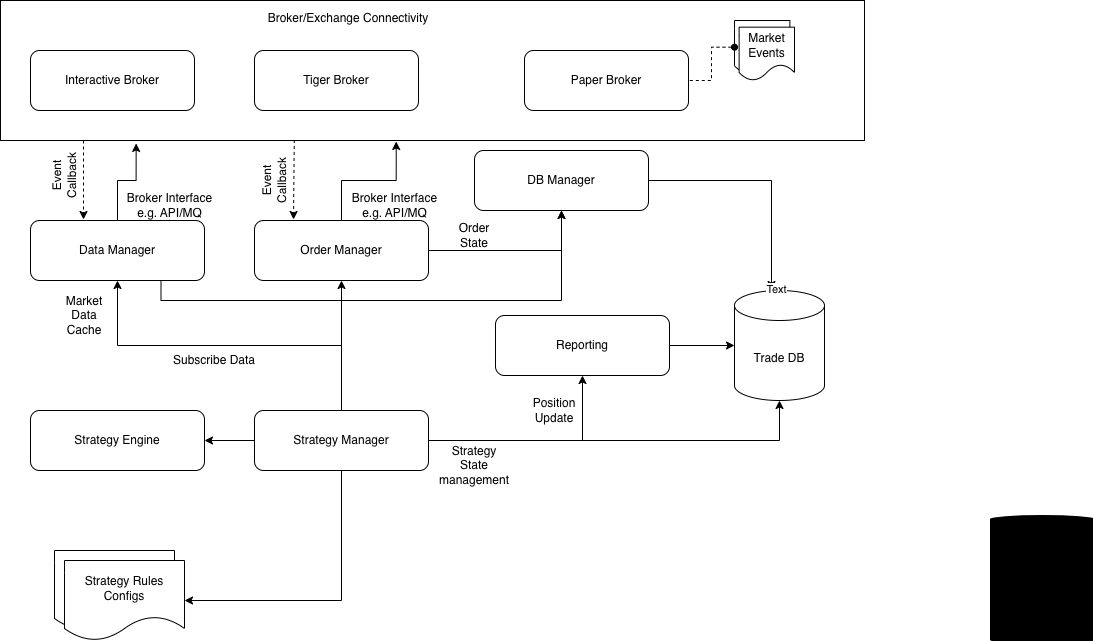

The diagram above was exported from draw.io. Its source (the exported page's mxGraphModel, read from the mxfile embedded in the PNG):
<mxGraphModel dx="1172" dy="617" grid="1" gridSize="10" guides="1" tooltips="1" connect="1" arrows="1" fold="1" page="1" pageScale="1" pageWidth="850" pageHeight="1100" math="0" shadow="0">
  <root>
    <mxCell id="0" />
    <mxCell id="1" parent="0" />
    <mxCell id="gH060zT0cjDnTpsmvHMl-9" value="Trade DB" style="html=1;overflow=block;blockSpacing=1;whiteSpace=wrap;shape=cylinder3;size=4;anchorPointDirection=0;boundedLbl=1;fontSize=16.7;fontFamily=Liberation Serif;spacing=3.8;strokeColor=#unset;rounded=1;absoluteArcSize=1;arcSize=9;fillColor=#unset;strokeWidth=NaN;lucidId=M_t0chuwQ.._;" parent="1" vertex="1">
      <mxGeometry x="1056" y="565" width="105" height="129" as="geometry" />
    </mxCell>
    <mxCell id="gH060zT0cjDnTpsmvHMl-26" value="" style="rounded=0;whiteSpace=wrap;html=1;" parent="1" vertex="1">
      <mxGeometry x="66" y="50" width="864" height="140" as="geometry" />
    </mxCell>
    <mxCell id="gH060zT0cjDnTpsmvHMl-28" value="Interactive Broker" style="rounded=1;whiteSpace=wrap;html=1;" parent="1" vertex="1">
      <mxGeometry x="96" y="100" width="164" height="60" as="geometry" />
    </mxCell>
    <mxCell id="gH060zT0cjDnTpsmvHMl-29" value="Tiger Broker" style="rounded=1;whiteSpace=wrap;html=1;" parent="1" vertex="1">
      <mxGeometry x="320" y="100" width="164" height="60" as="geometry" />
    </mxCell>
    <mxCell id="gH060zT0cjDnTpsmvHMl-30" value="Paper Broker" style="rounded=1;whiteSpace=wrap;html=1;" parent="1" vertex="1">
      <mxGeometry x="590" y="100" width="164" height="60" as="geometry" />
    </mxCell>
    <mxCell id="QoeAha5m4bP9DmihcMlJ-18" style="edgeStyle=orthogonalEdgeStyle;rounded=0;orthogonalLoop=1;jettySize=auto;html=1;exitX=0.75;exitY=1;exitDx=0;exitDy=0;entryX=0.5;entryY=1;entryDx=0;entryDy=0;" edge="1" parent="1" source="gH060zT0cjDnTpsmvHMl-31" target="QoeAha5m4bP9DmihcMlJ-16">
      <mxGeometry relative="1" as="geometry">
        <mxPoint x="630" y="270" as="targetPoint" />
      </mxGeometry>
    </mxCell>
    <mxCell id="gH060zT0cjDnTpsmvHMl-31" value="Data Manager" style="rounded=1;whiteSpace=wrap;html=1;" parent="1" vertex="1">
      <mxGeometry x="96" y="270" width="174" height="60" as="geometry" />
    </mxCell>
    <mxCell id="QoeAha5m4bP9DmihcMlJ-17" style="edgeStyle=orthogonalEdgeStyle;rounded=0;orthogonalLoop=1;jettySize=auto;html=1;exitX=1;exitY=0.5;exitDx=0;exitDy=0;" edge="1" parent="1" source="gH060zT0cjDnTpsmvHMl-32" target="QoeAha5m4bP9DmihcMlJ-16">
      <mxGeometry relative="1" as="geometry" />
    </mxCell>
    <mxCell id="gH060zT0cjDnTpsmvHMl-32" value="Order Manager" style="rounded=1;whiteSpace=wrap;html=1;" parent="1" vertex="1">
      <mxGeometry x="320" y="270" width="174" height="60" as="geometry" />
    </mxCell>
    <mxCell id="gH060zT0cjDnTpsmvHMl-33" value="Reporting" style="rounded=1;whiteSpace=wrap;html=1;" parent="1" vertex="1">
      <mxGeometry x="561" y="365" width="174" height="60" as="geometry" />
    </mxCell>
    <mxCell id="gH060zT0cjDnTpsmvHMl-34" value="Trade DB" style="shape=cylinder3;whiteSpace=wrap;html=1;boundedLbl=1;backgroundOutline=1;size=15;" parent="1" vertex="1">
      <mxGeometry x="800" y="340" width="90" height="110" as="geometry" />
    </mxCell>
    <mxCell id="gH060zT0cjDnTpsmvHMl-35" value="Broker Interface&lt;div&gt;e.g. API/MQ&lt;/div&gt;" style="text;html=1;whiteSpace=wrap;strokeColor=none;fillColor=none;align=center;verticalAlign=middle;rounded=0;" parent="1" vertex="1">
      <mxGeometry x="170" y="240" width="131" height="30" as="geometry" />
    </mxCell>
    <mxCell id="gH060zT0cjDnTpsmvHMl-46" style="edgeStyle=orthogonalEdgeStyle;rounded=0;orthogonalLoop=1;jettySize=auto;html=1;exitX=0.5;exitY=0;exitDx=0;exitDy=0;entryX=0.5;entryY=1;entryDx=0;entryDy=0;" parent="1" source="gH060zT0cjDnTpsmvHMl-39" target="gH060zT0cjDnTpsmvHMl-31" edge="1">
      <mxGeometry relative="1" as="geometry" />
    </mxCell>
    <mxCell id="gH060zT0cjDnTpsmvHMl-36" value="Strategy Engine" style="rounded=1;whiteSpace=wrap;html=1;" parent="1" vertex="1">
      <mxGeometry x="96" y="460" width="174" height="60" as="geometry" />
    </mxCell>
    <mxCell id="gH060zT0cjDnTpsmvHMl-37" style="edgeStyle=orthogonalEdgeStyle;rounded=0;orthogonalLoop=1;jettySize=auto;html=1;exitX=0.5;exitY=0;exitDx=0;exitDy=0;entryX=0.157;entryY=1.021;entryDx=0;entryDy=0;entryPerimeter=0;" parent="1" source="gH060zT0cjDnTpsmvHMl-31" target="gH060zT0cjDnTpsmvHMl-26" edge="1">
      <mxGeometry relative="1" as="geometry" />
    </mxCell>
    <mxCell id="gH060zT0cjDnTpsmvHMl-38" style="edgeStyle=orthogonalEdgeStyle;rounded=0;orthogonalLoop=1;jettySize=auto;html=1;exitX=0.5;exitY=0;exitDx=0;exitDy=0;entryX=0.458;entryY=1.007;entryDx=0;entryDy=0;entryPerimeter=0;" parent="1" source="gH060zT0cjDnTpsmvHMl-32" target="gH060zT0cjDnTpsmvHMl-26" edge="1">
      <mxGeometry relative="1" as="geometry" />
    </mxCell>
    <mxCell id="gH060zT0cjDnTpsmvHMl-44" style="edgeStyle=orthogonalEdgeStyle;rounded=0;orthogonalLoop=1;jettySize=auto;html=1;exitX=0.5;exitY=1;exitDx=0;exitDy=0;entryX=1;entryY=0.5;entryDx=0;entryDy=0;" parent="1" source="gH060zT0cjDnTpsmvHMl-39" target="gH060zT0cjDnTpsmvHMl-42" edge="1">
      <mxGeometry relative="1" as="geometry" />
    </mxCell>
    <mxCell id="gH060zT0cjDnTpsmvHMl-45" style="edgeStyle=orthogonalEdgeStyle;rounded=0;orthogonalLoop=1;jettySize=auto;html=1;entryX=1;entryY=0.5;entryDx=0;entryDy=0;" parent="1" source="gH060zT0cjDnTpsmvHMl-39" target="gH060zT0cjDnTpsmvHMl-36" edge="1">
      <mxGeometry relative="1" as="geometry" />
    </mxCell>
    <mxCell id="gH060zT0cjDnTpsmvHMl-47" style="edgeStyle=orthogonalEdgeStyle;rounded=0;orthogonalLoop=1;jettySize=auto;html=1;exitX=0.5;exitY=0;exitDx=0;exitDy=0;entryX=0.5;entryY=1;entryDx=0;entryDy=0;" parent="1" source="gH060zT0cjDnTpsmvHMl-39" target="gH060zT0cjDnTpsmvHMl-32" edge="1">
      <mxGeometry relative="1" as="geometry" />
    </mxCell>
    <mxCell id="gH060zT0cjDnTpsmvHMl-49" style="edgeStyle=orthogonalEdgeStyle;rounded=0;orthogonalLoop=1;jettySize=auto;html=1;exitX=1;exitY=0.5;exitDx=0;exitDy=0;entryX=0.5;entryY=1;entryDx=0;entryDy=0;" parent="1" source="gH060zT0cjDnTpsmvHMl-39" target="gH060zT0cjDnTpsmvHMl-33" edge="1">
      <mxGeometry relative="1" as="geometry" />
    </mxCell>
    <mxCell id="gH060zT0cjDnTpsmvHMl-39" value="Strategy Manager" style="rounded=1;whiteSpace=wrap;html=1;" parent="1" vertex="1">
      <mxGeometry x="320" y="460" width="174" height="60" as="geometry" />
    </mxCell>
    <mxCell id="gH060zT0cjDnTpsmvHMl-43" value="" style="group" parent="1" vertex="1" connectable="0">
      <mxGeometry x="120" y="600" width="130" height="90" as="geometry" />
    </mxCell>
    <mxCell id="gH060zT0cjDnTpsmvHMl-41" value="" style="shape=document;whiteSpace=wrap;html=1;boundedLbl=1;" parent="gH060zT0cjDnTpsmvHMl-43" vertex="1">
      <mxGeometry width="120" height="80" as="geometry" />
    </mxCell>
    <mxCell id="gH060zT0cjDnTpsmvHMl-42" value="Strategy Rules&lt;div&gt;Configs&lt;/div&gt;" style="shape=document;whiteSpace=wrap;html=1;boundedLbl=1;" parent="gH060zT0cjDnTpsmvHMl-43" vertex="1">
      <mxGeometry x="10" y="10" width="120" height="80" as="geometry" />
    </mxCell>
    <mxCell id="gH060zT0cjDnTpsmvHMl-48" value="Broker Interface&lt;div&gt;e.g. API/MQ&lt;/div&gt;" style="text;html=1;whiteSpace=wrap;strokeColor=none;fillColor=none;align=center;verticalAlign=middle;rounded=0;rotation=0;" parent="1" vertex="1">
      <mxGeometry x="410" y="240" width="101" height="30" as="geometry" />
    </mxCell>
    <mxCell id="gH060zT0cjDnTpsmvHMl-50" style="edgeStyle=orthogonalEdgeStyle;rounded=0;orthogonalLoop=1;jettySize=auto;html=1;exitX=1;exitY=0.5;exitDx=0;exitDy=0;entryX=0;entryY=0.5;entryDx=0;entryDy=0;entryPerimeter=0;" parent="1" source="gH060zT0cjDnTpsmvHMl-33" target="gH060zT0cjDnTpsmvHMl-34" edge="1">
      <mxGeometry relative="1" as="geometry" />
    </mxCell>
    <mxCell id="gH060zT0cjDnTpsmvHMl-53" style="edgeStyle=orthogonalEdgeStyle;rounded=0;orthogonalLoop=1;jettySize=auto;html=1;exitX=1;exitY=0.5;exitDx=0;exitDy=0;entryX=0.5;entryY=1;entryDx=0;entryDy=0;entryPerimeter=0;" parent="1" source="gH060zT0cjDnTpsmvHMl-39" target="gH060zT0cjDnTpsmvHMl-34" edge="1">
      <mxGeometry relative="1" as="geometry" />
    </mxCell>
    <mxCell id="QoeAha5m4bP9DmihcMlJ-1" value="Strategy State management" style="text;html=1;whiteSpace=wrap;strokeColor=none;fillColor=none;align=center;verticalAlign=middle;rounded=0;" vertex="1" parent="1">
      <mxGeometry x="510" y="500" width="60" height="30" as="geometry" />
    </mxCell>
    <mxCell id="QoeAha5m4bP9DmihcMlJ-2" value="Position Update" style="text;html=1;whiteSpace=wrap;strokeColor=none;fillColor=none;align=center;verticalAlign=middle;rounded=0;" vertex="1" parent="1">
      <mxGeometry x="590" y="450" width="60" height="20" as="geometry" />
    </mxCell>
    <mxCell id="QoeAha5m4bP9DmihcMlJ-3" value="Subscribe Data" style="text;html=1;whiteSpace=wrap;strokeColor=none;fillColor=none;align=center;verticalAlign=middle;rounded=0;" vertex="1" parent="1">
      <mxGeometry x="225.5" y="395" width="108" height="30" as="geometry" />
    </mxCell>
    <mxCell id="QoeAha5m4bP9DmihcMlJ-13" style="edgeStyle=orthogonalEdgeStyle;rounded=0;orthogonalLoop=1;jettySize=auto;html=1;exitX=1;exitY=0.5;exitDx=0;exitDy=0;entryX=0.411;entryY=-0.009;entryDx=0;entryDy=0;entryPerimeter=0;" edge="1" parent="1" source="QoeAha5m4bP9DmihcMlJ-16" target="gH060zT0cjDnTpsmvHMl-34">
      <mxGeometry relative="1" as="geometry" />
    </mxCell>
    <mxCell id="QoeAha5m4bP9DmihcMlJ-15" value="Text" style="edgeLabel;html=1;align=center;verticalAlign=middle;resizable=0;points=[];" vertex="1" connectable="0" parent="QoeAha5m4bP9DmihcMlJ-13">
      <mxGeometry x="0.9947" y="5" relative="1" as="geometry">
        <mxPoint as="offset" />
      </mxGeometry>
    </mxCell>
    <mxCell id="QoeAha5m4bP9DmihcMlJ-16" value="DB Manager" style="rounded=1;whiteSpace=wrap;html=1;" vertex="1" parent="1">
      <mxGeometry x="540" y="200" width="174" height="60" as="geometry" />
    </mxCell>
    <mxCell id="QoeAha5m4bP9DmihcMlJ-19" value="Order State" style="text;html=1;whiteSpace=wrap;strokeColor=none;fillColor=none;align=center;verticalAlign=middle;rounded=0;" vertex="1" parent="1">
      <mxGeometry x="510" y="270" width="60" height="30" as="geometry" />
    </mxCell>
    <mxCell id="QoeAha5m4bP9DmihcMlJ-20" value="Market Data Cache" style="text;html=1;whiteSpace=wrap;strokeColor=none;fillColor=none;align=center;verticalAlign=middle;rounded=0;" vertex="1" parent="1">
      <mxGeometry x="120" y="350" width="60" height="30" as="geometry" />
    </mxCell>
    <mxCell id="QoeAha5m4bP9DmihcMlJ-24" value="" style="endArrow=classic;html=1;rounded=0;dashed=1;exitX=0.34;exitY=0.996;exitDx=0;exitDy=0;exitPerimeter=0;" edge="1" parent="1" source="gH060zT0cjDnTpsmvHMl-26">
      <mxGeometry width="50" height="50" relative="1" as="geometry">
        <mxPoint x="406" y="190" as="sourcePoint" />
        <mxPoint x="359" y="269" as="targetPoint" />
      </mxGeometry>
    </mxCell>
    <mxCell id="QoeAha5m4bP9DmihcMlJ-25" value="Event Callback" style="text;html=1;whiteSpace=wrap;strokeColor=none;fillColor=none;align=center;verticalAlign=middle;rounded=0;rotation=-90;" vertex="1" parent="1">
      <mxGeometry x="310" y="215" width="60" height="30" as="geometry" />
    </mxCell>
    <mxCell id="QoeAha5m4bP9DmihcMlJ-26" value="Event Callback" style="text;html=1;whiteSpace=wrap;strokeColor=none;fillColor=none;align=center;verticalAlign=middle;rounded=0;rotation=-90;" vertex="1" parent="1">
      <mxGeometry x="100" y="210" width="60" height="30" as="geometry" />
    </mxCell>
    <mxCell id="QoeAha5m4bP9DmihcMlJ-27" value="" style="endArrow=classic;html=1;rounded=0;exitX=0.394;exitY=1;exitDx=0;exitDy=0;exitPerimeter=0;dashed=1;" edge="1" parent="1">
      <mxGeometry width="50" height="50" relative="1" as="geometry">
        <mxPoint x="149" y="190" as="sourcePoint" />
        <mxPoint x="149" y="269" as="targetPoint" />
      </mxGeometry>
    </mxCell>
    <mxCell id="QoeAha5m4bP9DmihcMlJ-31" value="Broker/Exchange Connectivity&lt;div&gt;&lt;br&gt;&lt;/div&gt;" style="text;html=1;whiteSpace=wrap;strokeColor=none;fillColor=none;align=center;verticalAlign=middle;rounded=0;" vertex="1" parent="1">
      <mxGeometry x="307" y="60" width="214" height="30" as="geometry" />
    </mxCell>
    <mxCell id="QoeAha5m4bP9DmihcMlJ-34" value="" style="group" vertex="1" connectable="0" parent="1">
      <mxGeometry x="800" y="70" width="60" height="60" as="geometry" />
    </mxCell>
    <mxCell id="QoeAha5m4bP9DmihcMlJ-32" value="" style="shape=document;whiteSpace=wrap;html=1;boundedLbl=1;" vertex="1" parent="QoeAha5m4bP9DmihcMlJ-34">
      <mxGeometry width="55.38461538461539" height="53.33333333333333" as="geometry" />
    </mxCell>
    <mxCell id="QoeAha5m4bP9DmihcMlJ-33" value="Market Events" style="shape=document;whiteSpace=wrap;html=1;boundedLbl=1;" vertex="1" parent="QoeAha5m4bP9DmihcMlJ-34">
      <mxGeometry x="4.615384615384615" y="6.666666666666666" width="55.38461538461539" height="53.33333333333333" as="geometry" />
    </mxCell>
    <mxCell id="QoeAha5m4bP9DmihcMlJ-35" style="edgeStyle=orthogonalEdgeStyle;rounded=0;orthogonalLoop=1;jettySize=auto;html=1;exitX=0;exitY=0.5;exitDx=0;exitDy=0;entryX=1;entryY=0.5;entryDx=0;entryDy=0;endArrow=none;endFill=0;startArrow=oval;startFill=1;dashed=1;" edge="1" parent="1" source="QoeAha5m4bP9DmihcMlJ-32" target="gH060zT0cjDnTpsmvHMl-30">
      <mxGeometry relative="1" as="geometry" />
    </mxCell>
  </root>
</mxGraphModel>